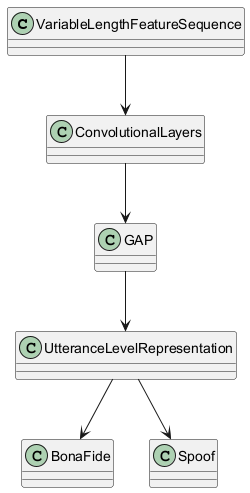

The diagram above was rendered by PlantUML. Its source (embedded in the PNG):
@startuml
class VariableLengthFeatureSequence
class ConvolutionalLayers
class GAP
class UtteranceLevelRepresentation
class BonaFide
class Spoof
VariableLengthFeatureSequence --> ConvolutionalLayers
ConvolutionalLayers --> GAP
GAP --> UtteranceLevelRepresentation
UtteranceLevelRepresentation --> BonaFide
UtteranceLevelRepresentation --> Spoof
@enduml